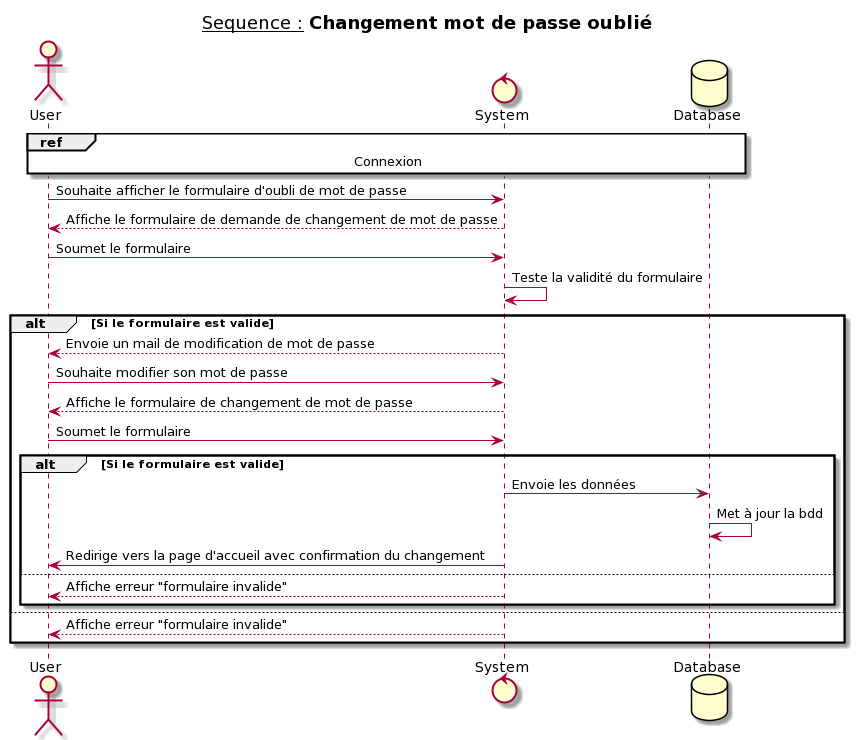

The diagram above was rendered by PlantUML. Its source (embedded in the PNG):
@startuml
title __Sequence :__ **Changement mot de passe oublié**
actor User
control System
database Database

ref over User, System, Database : Connexion

User -> System : Souhaite afficher le formulaire d'oubli de mot de passe
System --> User : Affiche le formulaire de demande de changement de mot de passe
User -> System : Soumet le formulaire
System -> System : Teste la validité du formulaire
alt Si le formulaire est valide
   System --> User : Envoie un mail de modification de mot de passe
   User -> System : Souhaite modifier son mot de passe
   System --> User : Affiche le formulaire de changement de mot de passe
   User -> System : Soumet le formulaire
   alt Si le formulaire est valide
       System -> Database : Envoie les données
       Database -> Database : Met à jour la bdd
       System -> User : Redirige vers la page d'accueil avec confirmation du changement 
   else
       System --> User : Affiche erreur "formulaire invalide"
   end  
else
    System --> User : Affiche erreur "formulaire invalide"
end
@enduml